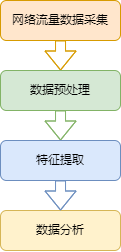

The diagram above was exported from draw.io. Its source (the exported page's mxGraphModel, read from the mxfile embedded in the PNG):
<mxGraphModel dx="333" dy="519" grid="1" gridSize="10" guides="1" tooltips="1" connect="1" arrows="1" fold="1" page="1" pageScale="1" pageWidth="827" pageHeight="1169" math="0" shadow="0">
  <root>
    <mxCell id="WIyWlLk6GJQsqaUBKTNV-0" />
    <mxCell id="WIyWlLk6GJQsqaUBKTNV-1" parent="WIyWlLk6GJQsqaUBKTNV-0" />
    <mxCell id="kWu9HeMxcx5nmLv0lez--4" value="" style="edgeStyle=orthogonalEdgeStyle;rounded=0;orthogonalLoop=1;jettySize=auto;html=1;shape=flexArrow;strokeColor=#D79B00;" edge="1" parent="WIyWlLk6GJQsqaUBKTNV-1" source="WIyWlLk6GJQsqaUBKTNV-3" target="WIyWlLk6GJQsqaUBKTNV-12">
      <mxGeometry relative="1" as="geometry" />
    </mxCell>
    <mxCell id="WIyWlLk6GJQsqaUBKTNV-3" value="网络流量数据采集" style="rounded=1;whiteSpace=wrap;html=1;fontSize=12;glass=0;strokeWidth=1;shadow=0;fillColor=#ffe6cc;strokeColor=#D79B00;" parent="WIyWlLk6GJQsqaUBKTNV-1" vertex="1">
      <mxGeometry x="160" y="70" width="120" height="40" as="geometry" />
    </mxCell>
    <mxCell id="WIyWlLk6GJQsqaUBKTNV-11" value="数据分析" style="rounded=1;whiteSpace=wrap;html=1;fontSize=12;glass=0;strokeWidth=1;shadow=0;fillColor=#fff2cc;strokeColor=#d6b656;" parent="WIyWlLk6GJQsqaUBKTNV-1" vertex="1">
      <mxGeometry x="160" y="280" width="120" height="40" as="geometry" />
    </mxCell>
    <mxCell id="kWu9HeMxcx5nmLv0lez--5" value="" style="edgeStyle=orthogonalEdgeStyle;rounded=0;orthogonalLoop=1;jettySize=auto;html=1;shape=flexArrow;strokeColor=#82B366;" edge="1" parent="WIyWlLk6GJQsqaUBKTNV-1" source="WIyWlLk6GJQsqaUBKTNV-12" target="kWu9HeMxcx5nmLv0lez--0">
      <mxGeometry relative="1" as="geometry" />
    </mxCell>
    <mxCell id="WIyWlLk6GJQsqaUBKTNV-12" value="数据预处理" style="rounded=1;whiteSpace=wrap;html=1;fontSize=12;glass=0;strokeWidth=1;shadow=0;fillColor=#d5e8d4;strokeColor=#82B366;" parent="WIyWlLk6GJQsqaUBKTNV-1" vertex="1">
      <mxGeometry x="160" y="140" width="120" height="40" as="geometry" />
    </mxCell>
    <mxCell id="kWu9HeMxcx5nmLv0lez--7" value="" style="edgeStyle=orthogonalEdgeStyle;rounded=0;orthogonalLoop=1;jettySize=auto;html=1;shape=flexArrow;strokeColor=#6C8EBF;" edge="1" parent="WIyWlLk6GJQsqaUBKTNV-1" source="kWu9HeMxcx5nmLv0lez--0" target="WIyWlLk6GJQsqaUBKTNV-11">
      <mxGeometry relative="1" as="geometry" />
    </mxCell>
    <mxCell id="kWu9HeMxcx5nmLv0lez--0" value="特征提取" style="rounded=1;whiteSpace=wrap;html=1;fontSize=12;glass=0;strokeWidth=1;shadow=0;fillColor=#dae8fc;strokeColor=#6C8EBF;" vertex="1" parent="WIyWlLk6GJQsqaUBKTNV-1">
      <mxGeometry x="160" y="210" width="120" height="40" as="geometry" />
    </mxCell>
  </root>
</mxGraphModel>